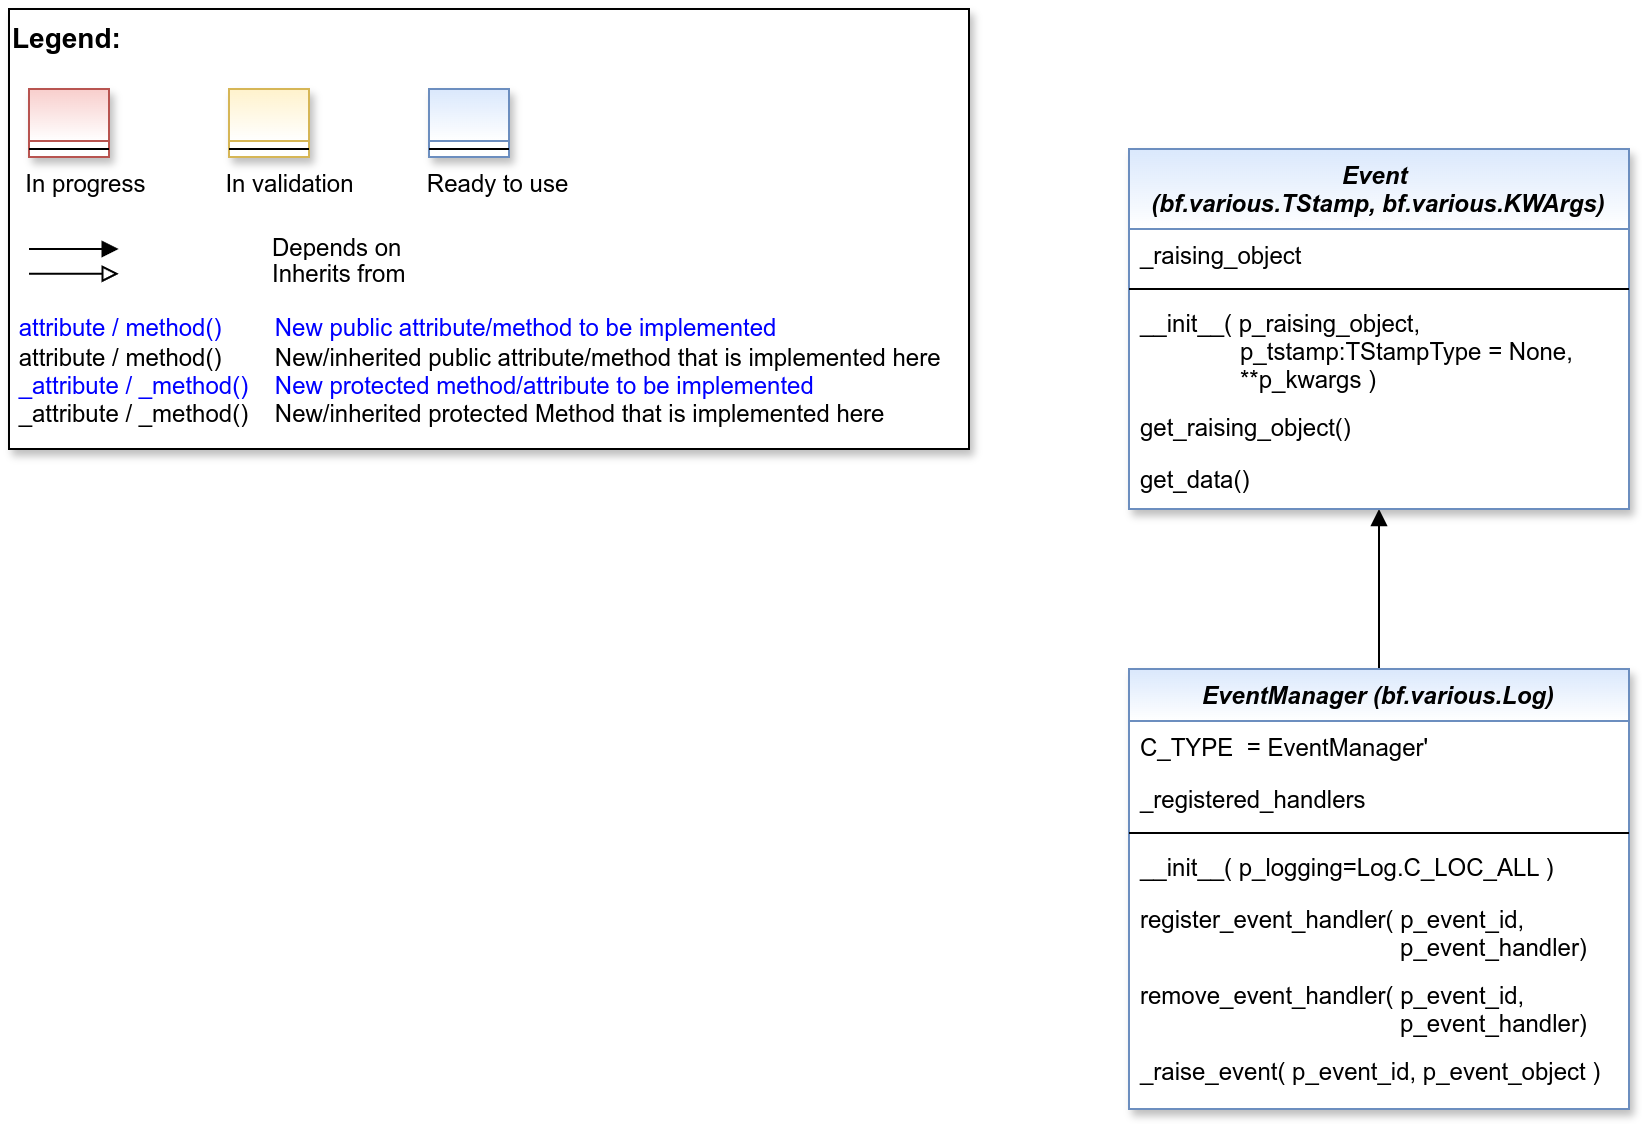

The diagram above was exported from draw.io. Its source (the exported page's mxGraphModel, read from the mxfile embedded in the PNG):
<mxGraphModel dx="2878" dy="5914" grid="1" gridSize="10" guides="1" tooltips="1" connect="1" arrows="1" fold="1" page="1" pageScale="1" pageWidth="1654" pageHeight="2336" math="0" shadow="0">
  <root>
    <mxCell id="0" />
    <mxCell id="1" parent="0" />
    <mxCell id="2" style="edgeStyle=orthogonalEdgeStyle;rounded=0;orthogonalLoop=1;jettySize=auto;html=1;entryX=0.5;entryY=1;entryDx=0;entryDy=0;endArrow=block;endFill=1;" edge="1" source="3" target="11" parent="1">
      <mxGeometry relative="1" as="geometry" />
    </mxCell>
    <mxCell id="3" value="EventManager (bf.various.Log)" style="swimlane;fontStyle=3;align=center;verticalAlign=top;childLayout=stackLayout;horizontal=1;startSize=26;horizontalStack=0;resizeParent=1;resizeLast=0;collapsible=1;marginBottom=0;rounded=0;shadow=1;strokeWidth=1;fillColor=#dae8fc;strokeColor=#6c8ebf;swimlaneFillColor=#ffffff;gradientColor=#ffffff;" vertex="1" parent="1">
      <mxGeometry x="600" y="-4300" width="250" height="220" as="geometry">
        <mxRectangle x="230" y="140" width="160" height="26" as="alternateBounds" />
      </mxGeometry>
    </mxCell>
    <mxCell id="4" value="C_TYPE  = EventManager'" style="text;align=left;verticalAlign=top;spacingLeft=4;spacingRight=4;overflow=hidden;rotatable=0;points=[[0,0.5],[1,0.5]];portConstraint=eastwest;" vertex="1" parent="3">
      <mxGeometry y="26" width="250" height="26" as="geometry" />
    </mxCell>
    <mxCell id="5" value="_registered_handlers" style="text;align=left;verticalAlign=top;spacingLeft=4;spacingRight=4;overflow=hidden;rotatable=0;points=[[0,0.5],[1,0.5]];portConstraint=eastwest;" vertex="1" parent="3">
      <mxGeometry y="52" width="250" height="26" as="geometry" />
    </mxCell>
    <mxCell id="6" value="" style="line;html=1;strokeWidth=1;align=left;verticalAlign=middle;spacingTop=-1;spacingLeft=3;spacingRight=3;rotatable=0;labelPosition=right;points=[];portConstraint=eastwest;" vertex="1" parent="3">
      <mxGeometry y="78" width="250" height="8" as="geometry" />
    </mxCell>
    <mxCell id="7" value="__init__( p_logging=Log.C_LOC_ALL )" style="text;align=left;verticalAlign=top;spacingLeft=4;spacingRight=4;overflow=hidden;rotatable=0;points=[[0,0.5],[1,0.5]];portConstraint=eastwest;" vertex="1" parent="3">
      <mxGeometry y="86" width="250" height="26" as="geometry" />
    </mxCell>
    <mxCell id="8" value="register_event_handler( p_event_id, &#10;                                       p_event_handler)" style="text;align=left;verticalAlign=top;spacingLeft=4;spacingRight=4;overflow=hidden;rotatable=0;points=[[0,0.5],[1,0.5]];portConstraint=eastwest;fontColor=default;" vertex="1" parent="3">
      <mxGeometry y="112" width="250" height="38" as="geometry" />
    </mxCell>
    <mxCell id="9" value="remove_event_handler( p_event_id, &#10;                                       p_event_handler)" style="text;align=left;verticalAlign=top;spacingLeft=4;spacingRight=4;overflow=hidden;rotatable=0;points=[[0,0.5],[1,0.5]];portConstraint=eastwest;fontColor=default;" vertex="1" parent="3">
      <mxGeometry y="150" width="250" height="38" as="geometry" />
    </mxCell>
    <mxCell id="10" value="_raise_event( p_event_id, p_event_object )" style="text;align=left;verticalAlign=top;spacingLeft=4;spacingRight=4;overflow=hidden;rotatable=0;points=[[0,0.5],[1,0.5]];portConstraint=eastwest;fontColor=default;" vertex="1" parent="3">
      <mxGeometry y="188" width="250" height="32" as="geometry" />
    </mxCell>
    <mxCell id="11" value="Event &#10;(bf.various.TStamp, bf.various.KWArgs)" style="swimlane;fontStyle=3;align=center;verticalAlign=top;childLayout=stackLayout;horizontal=1;startSize=40;horizontalStack=0;resizeParent=1;resizeLast=0;collapsible=1;marginBottom=0;rounded=0;shadow=1;strokeWidth=1;fillColor=#dae8fc;strokeColor=#6c8ebf;glass=0;swimlaneFillColor=#ffffff;gradientColor=#ffffff;" vertex="1" parent="1">
      <mxGeometry x="600" y="-4560" width="250" height="180" as="geometry">
        <mxRectangle x="230" y="140" width="160" height="26" as="alternateBounds" />
      </mxGeometry>
    </mxCell>
    <mxCell id="12" value="_raising_object" style="text;align=left;verticalAlign=top;spacingLeft=4;spacingRight=4;overflow=hidden;rotatable=0;points=[[0,0.5],[1,0.5]];portConstraint=eastwest;" vertex="1" parent="11">
      <mxGeometry y="40" width="250" height="26" as="geometry" />
    </mxCell>
    <mxCell id="13" value="" style="line;html=1;strokeWidth=1;align=left;verticalAlign=middle;spacingTop=-1;spacingLeft=3;spacingRight=3;rotatable=0;labelPosition=right;points=[];portConstraint=eastwest;" vertex="1" parent="11">
      <mxGeometry y="66" width="250" height="8" as="geometry" />
    </mxCell>
    <mxCell id="14" value="__init__( p_raising_object, &#10;               p_tstamp:TStampType = None, &#10;               **p_kwargs )" style="text;align=left;verticalAlign=top;spacingLeft=4;spacingRight=4;overflow=hidden;rotatable=0;points=[[0,0.5],[1,0.5]];portConstraint=eastwest;" vertex="1" parent="11">
      <mxGeometry y="74" width="250" height="52" as="geometry" />
    </mxCell>
    <mxCell id="15" value="get_raising_object()" style="text;align=left;verticalAlign=top;spacingLeft=4;spacingRight=4;overflow=hidden;rotatable=0;points=[[0,0.5],[1,0.5]];portConstraint=eastwest;fontColor=default;" vertex="1" parent="11">
      <mxGeometry y="126" width="250" height="26" as="geometry" />
    </mxCell>
    <mxCell id="16" value="get_data()" style="text;align=left;verticalAlign=top;spacingLeft=4;spacingRight=4;overflow=hidden;rotatable=0;points=[[0,0.5],[1,0.5]];portConstraint=eastwest;fontColor=default;" vertex="1" parent="11">
      <mxGeometry y="152" width="250" height="26" as="geometry" />
    </mxCell>
    <mxCell id="17" value="" style="group" vertex="1" connectable="0" parent="1">
      <mxGeometry x="40" y="-4630" width="480" height="220" as="geometry" />
    </mxCell>
    <mxCell id="18" value="&lt;font color=&quot;#000000&quot; size=&quot;1&quot;&gt;&lt;b style=&quot;font-size: 14px&quot;&gt;Legend:&lt;br&gt;&lt;/b&gt;&lt;/font&gt;&lt;br&gt;&lt;br&gt;&lt;br&gt;&lt;font color=&quot;#0000ff&quot; style=&quot;font-size: 6px&quot;&gt;&lt;br&gt;&lt;/font&gt;&lt;span style=&quot;color: rgb(0 , 0 , 0)&quot;&gt;&lt;font style=&quot;font-size: 4px&quot;&gt;&amp;nbsp; &amp;nbsp;&lt;/font&gt;&amp;nbsp;In progress&amp;nbsp; &amp;nbsp; &amp;nbsp; &amp;nbsp; &amp;nbsp; &amp;nbsp; In validation&amp;nbsp; &amp;nbsp; &amp;nbsp; &amp;nbsp; &amp;nbsp; &amp;nbsp;Ready to use&lt;/span&gt;&lt;font color=&quot;#000000&quot;&gt;&amp;nbsp;&lt;br&gt;&lt;/font&gt;&lt;font color=&quot;#0000ff&quot;&gt;&lt;br&gt;&lt;br&gt;&lt;br&gt;&lt;br&gt;&amp;nbsp;attribute / method()&amp;nbsp; &amp;nbsp; &amp;nbsp; &amp;nbsp; New public attribute/method to be implemented&lt;/font&gt;&lt;br&gt;&lt;font color=&quot;#000000&quot;&gt;&amp;nbsp;&lt;/font&gt;&lt;font color=&quot;#000000&quot;&gt;attribute / method()&lt;span&gt;&#09;&lt;/span&gt;&amp;nbsp; &amp;nbsp; &amp;nbsp; &amp;nbsp;New/inherited public attribute/method that is implemented here&lt;br&gt;&lt;/font&gt;&lt;font color=&quot;#0000ff&quot;&gt;&amp;nbsp;_attribute /&amp;nbsp;&lt;/font&gt;&lt;font color=&quot;#0000ff&quot;&gt;_method()&amp;nbsp; &amp;nbsp; New protected method/attribute to be implemented&lt;/font&gt;&lt;br&gt;&lt;font color=&quot;#000000&quot;&gt;&amp;nbsp;_attribute / _method()&amp;nbsp; &amp;nbsp; New/inherited protected Method that is implemented here&lt;br&gt;&lt;/font&gt;&lt;font color=&quot;#000000&quot;&gt;&lt;br&gt;&lt;br&gt;&lt;br&gt;&lt;br&gt;&lt;br&gt;&lt;/font&gt;" style="text;html=1;align=left;verticalAlign=top;whiteSpace=wrap;rounded=0;fontColor=#006600;strokeColor=#000000;shadow=1;fillColor=#ffffff;" vertex="1" parent="17">
      <mxGeometry width="480" height="220" as="geometry" />
    </mxCell>
    <mxCell id="19" value="Depends on" style="endArrow=block;html=1;labelPosition=right;verticalLabelPosition=middle;align=left;verticalAlign=middle;endFill=1;fontSize=12;" edge="1" parent="17">
      <mxGeometry x="-1590" y="-2180" width="50" height="50" as="geometry">
        <mxPoint x="9.99969696969697" y="120.00301587301601" as="sourcePoint" />
        <mxPoint x="54.84818181818173" y="120.00301587301601" as="targetPoint" />
        <mxPoint x="98" as="offset" />
        <Array as="points">
          <mxPoint x="30" y="120" />
        </Array>
      </mxGeometry>
    </mxCell>
    <mxCell id="20" value="Inherits from" style="endArrow=block;html=1;labelPosition=right;verticalLabelPosition=middle;align=left;verticalAlign=middle;endFill=0;fontSize=12;" edge="1" parent="17">
      <mxGeometry x="-1590" y="-2180" width="50" height="50" as="geometry">
        <mxPoint x="9.99969696969697" y="132.3846031746034" as="sourcePoint" />
        <mxPoint x="54.84818181818173" y="132.3846031746034" as="targetPoint" />
        <mxPoint x="98" y="1" as="offset" />
      </mxGeometry>
    </mxCell>
    <mxCell id="21" value="" style="swimlane;fontStyle=3;align=center;verticalAlign=top;childLayout=stackLayout;horizontal=1;startSize=26;horizontalStack=0;resizeParent=1;resizeLast=0;collapsible=1;marginBottom=0;rounded=0;shadow=1;strokeWidth=1;fillColor=#f8cecc;strokeColor=#b85450;gradientColor=#ffffff;swimlaneFillColor=#ffffff;" vertex="1" parent="17">
      <mxGeometry x="10" y="40" width="40" height="34" as="geometry">
        <mxRectangle x="230" y="140" width="160" height="26" as="alternateBounds" />
      </mxGeometry>
    </mxCell>
    <mxCell id="22" value="" style="line;html=1;strokeWidth=1;align=left;verticalAlign=middle;spacingTop=-1;spacingLeft=3;spacingRight=3;rotatable=0;labelPosition=right;points=[];portConstraint=eastwest;" vertex="1" parent="21">
      <mxGeometry y="26" width="40" height="8" as="geometry" />
    </mxCell>
    <mxCell id="23" value="" style="swimlane;fontStyle=3;align=center;verticalAlign=top;childLayout=stackLayout;horizontal=1;startSize=26;horizontalStack=0;resizeParent=1;resizeLast=0;collapsible=1;marginBottom=0;rounded=0;shadow=1;strokeWidth=1;fillColor=#fff2cc;strokeColor=#d6b656;gradientColor=#ffffff;swimlaneFillColor=#ffffff;" vertex="1" parent="17">
      <mxGeometry x="110" y="40" width="40" height="34" as="geometry">
        <mxRectangle x="230" y="140" width="160" height="26" as="alternateBounds" />
      </mxGeometry>
    </mxCell>
    <mxCell id="24" value="" style="line;html=1;strokeWidth=1;align=left;verticalAlign=middle;spacingTop=-1;spacingLeft=3;spacingRight=3;rotatable=0;labelPosition=right;points=[];portConstraint=eastwest;" vertex="1" parent="23">
      <mxGeometry y="26" width="40" height="8" as="geometry" />
    </mxCell>
    <mxCell id="25" value="" style="swimlane;fontStyle=3;align=center;verticalAlign=top;childLayout=stackLayout;horizontal=1;startSize=26;horizontalStack=0;resizeParent=1;resizeLast=0;collapsible=1;marginBottom=0;rounded=0;shadow=1;strokeWidth=1;fillColor=#dae8fc;strokeColor=#6c8ebf;gradientColor=#ffffff;swimlaneFillColor=#ffffff;" vertex="1" parent="17">
      <mxGeometry x="210" y="40" width="40" height="34" as="geometry">
        <mxRectangle x="230" y="140" width="160" height="26" as="alternateBounds" />
      </mxGeometry>
    </mxCell>
    <mxCell id="26" value="" style="line;html=1;strokeWidth=1;align=left;verticalAlign=middle;spacingTop=-1;spacingLeft=3;spacingRight=3;rotatable=0;labelPosition=right;points=[];portConstraint=eastwest;" vertex="1" parent="25">
      <mxGeometry y="26" width="40" height="8" as="geometry" />
    </mxCell>
  </root>
</mxGraphModel>